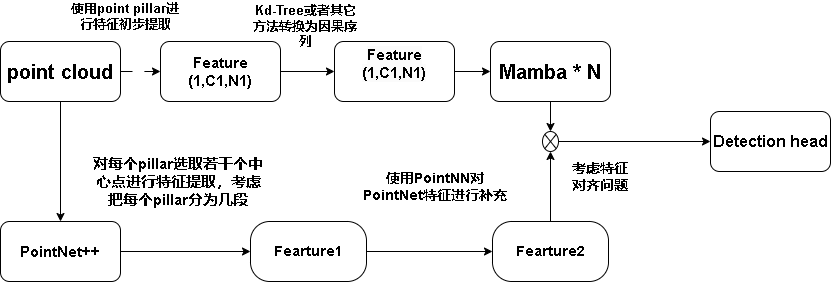

The diagram above was exported from draw.io. Its source (the exported page's mxGraphModel, read from the mxfile embedded in the PNG):
<mxGraphModel dx="1038" dy="533" grid="1" gridSize="10" guides="1" tooltips="1" connect="1" arrows="1" fold="1" page="1" pageScale="1" pageWidth="827" pageHeight="1169" math="0" shadow="0">
  <root>
    <mxCell id="0" />
    <mxCell id="1" parent="0" />
    <mxCell id="TS_Bq3un-X0V96IEWF8W-7" style="edgeStyle=orthogonalEdgeStyle;rounded=0;orthogonalLoop=1;jettySize=auto;html=1;exitX=1;exitY=0.5;exitDx=0;exitDy=0;entryX=0;entryY=0.5;entryDx=0;entryDy=0;dashed=1;dashPattern=12 12;" edge="1" parent="1" source="TS_Bq3un-X0V96IEWF8W-1" target="TS_Bq3un-X0V96IEWF8W-2">
      <mxGeometry relative="1" as="geometry" />
    </mxCell>
    <mxCell id="TS_Bq3un-X0V96IEWF8W-30" style="edgeStyle=orthogonalEdgeStyle;rounded=0;orthogonalLoop=1;jettySize=auto;html=1;exitX=0.5;exitY=1;exitDx=0;exitDy=0;entryX=0.5;entryY=0;entryDx=0;entryDy=0;" edge="1" parent="1" source="TS_Bq3un-X0V96IEWF8W-1" target="TS_Bq3un-X0V96IEWF8W-29">
      <mxGeometry relative="1" as="geometry" />
    </mxCell>
    <mxCell id="TS_Bq3un-X0V96IEWF8W-1" value="&lt;font style=&quot;font-size: 20px;&quot;&gt;&lt;b&gt;point cloud&lt;/b&gt;&lt;/font&gt;" style="rounded=1;whiteSpace=wrap;html=1;" vertex="1" parent="1">
      <mxGeometry x="30" y="260" width="120" height="60" as="geometry" />
    </mxCell>
    <mxCell id="TS_Bq3un-X0V96IEWF8W-8" style="edgeStyle=orthogonalEdgeStyle;rounded=0;orthogonalLoop=1;jettySize=auto;html=1;exitX=1;exitY=0.5;exitDx=0;exitDy=0;entryX=0;entryY=0.5;entryDx=0;entryDy=0;" edge="1" parent="1" source="TS_Bq3un-X0V96IEWF8W-2" target="TS_Bq3un-X0V96IEWF8W-6">
      <mxGeometry relative="1" as="geometry" />
    </mxCell>
    <mxCell id="TS_Bq3un-X0V96IEWF8W-2" value="&lt;font style=&quot;font-size: 15px;&quot;&gt;&lt;b&gt;Feature (1,C1,N1)&lt;/b&gt;&lt;/font&gt;" style="rounded=1;whiteSpace=wrap;html=1;" vertex="1" parent="1">
      <mxGeometry x="190" y="260" width="120" height="60" as="geometry" />
    </mxCell>
    <mxCell id="TS_Bq3un-X0V96IEWF8W-35" style="edgeStyle=orthogonalEdgeStyle;rounded=0;orthogonalLoop=1;jettySize=auto;html=1;exitX=1;exitY=0.5;exitDx=0;exitDy=0;entryX=0;entryY=0.5;entryDx=0;entryDy=0;" edge="1" parent="1" source="TS_Bq3un-X0V96IEWF8W-6" target="TS_Bq3un-X0V96IEWF8W-10">
      <mxGeometry relative="1" as="geometry" />
    </mxCell>
    <mxCell id="TS_Bq3un-X0V96IEWF8W-6" value="&#10;&lt;b style=&quot;border-color: var(--border-color); color: rgb(0, 0, 0); font-family: Helvetica; font-size: 15px; font-style: normal; font-variant-ligatures: normal; font-variant-caps: normal; letter-spacing: normal; orphans: 2; text-align: center; text-indent: 0px; text-transform: none; widows: 2; word-spacing: 0px; -webkit-text-stroke-width: 0px; background-color: rgb(251, 251, 251); text-decoration-thickness: initial; text-decoration-style: initial; text-decoration-color: initial;&quot;&gt;Feature (1,C1,N1)&lt;/b&gt;&#10;&#10;" style="rounded=1;whiteSpace=wrap;html=1;" vertex="1" parent="1">
      <mxGeometry x="364" y="260" width="120" height="60" as="geometry" />
    </mxCell>
    <mxCell id="TS_Bq3un-X0V96IEWF8W-9" value="&lt;font style=&quot;font-size: 13px;&quot;&gt;&lt;b&gt;Kd-Tree或者其它方法转换为因果序列&lt;/b&gt;&lt;/font&gt;" style="text;html=1;strokeColor=none;fillColor=none;align=center;verticalAlign=middle;whiteSpace=wrap;rounded=0;" vertex="1" parent="1">
      <mxGeometry x="280" y="230" width="110" height="30" as="geometry" />
    </mxCell>
    <mxCell id="TS_Bq3un-X0V96IEWF8W-10" value="&lt;b&gt;&lt;font style=&quot;font-size: 20px;&quot;&gt;Mamba * N&lt;/font&gt;&lt;/b&gt;" style="rounded=1;whiteSpace=wrap;html=1;" vertex="1" parent="1">
      <mxGeometry x="520" y="260" width="120" height="60" as="geometry" />
    </mxCell>
    <mxCell id="TS_Bq3un-X0V96IEWF8W-12" value="&lt;b&gt;&lt;font style=&quot;font-size: 16px;&quot;&gt;Detection head&lt;/font&gt;&lt;/b&gt;" style="rounded=1;whiteSpace=wrap;html=1;" vertex="1" parent="1">
      <mxGeometry x="740" y="330" width="120" height="60" as="geometry" />
    </mxCell>
    <mxCell id="TS_Bq3un-X0V96IEWF8W-14" value="&lt;span style=&quot;font-size: 13px;&quot;&gt;&lt;b&gt;使用point pillar进行特征初步提取&lt;/b&gt;&lt;/span&gt;" style="text;html=1;strokeColor=none;fillColor=none;align=center;verticalAlign=middle;whiteSpace=wrap;rounded=0;" vertex="1" parent="1">
      <mxGeometry x="100" y="220" width="110" height="30" as="geometry" />
    </mxCell>
    <mxCell id="TS_Bq3un-X0V96IEWF8W-34" style="edgeStyle=orthogonalEdgeStyle;rounded=0;orthogonalLoop=1;jettySize=auto;html=1;exitX=1;exitY=0.5;exitDx=0;exitDy=0;" edge="1" parent="1" source="TS_Bq3un-X0V96IEWF8W-16" target="TS_Bq3un-X0V96IEWF8W-33">
      <mxGeometry relative="1" as="geometry" />
    </mxCell>
    <mxCell id="TS_Bq3un-X0V96IEWF8W-16" value="&lt;span style=&quot;font-size: 14px;&quot;&gt;&lt;b&gt;Fearture1&lt;/b&gt;&lt;/span&gt;" style="rounded=1;whiteSpace=wrap;html=1;arcSize=32;" vertex="1" parent="1">
      <mxGeometry x="280" y="440" width="116" height="60" as="geometry" />
    </mxCell>
    <mxCell id="TS_Bq3un-X0V96IEWF8W-44" style="edgeStyle=orthogonalEdgeStyle;rounded=0;orthogonalLoop=1;jettySize=auto;html=1;exitX=1;exitY=0.5;exitDx=0;exitDy=0;exitPerimeter=0;" edge="1" parent="1" source="TS_Bq3un-X0V96IEWF8W-20" target="TS_Bq3un-X0V96IEWF8W-12">
      <mxGeometry relative="1" as="geometry" />
    </mxCell>
    <mxCell id="TS_Bq3un-X0V96IEWF8W-20" value="" style="verticalLabelPosition=bottom;verticalAlign=top;html=1;shape=mxgraph.flowchart.or;" vertex="1" parent="1">
      <mxGeometry x="572" y="350" width="16" height="20" as="geometry" />
    </mxCell>
    <mxCell id="TS_Bq3un-X0V96IEWF8W-28" value="&lt;b style=&quot;border-color: var(--border-color);&quot;&gt;&lt;font style=&quot;border-color: var(--border-color); font-size: 15px;&quot;&gt;对每个pillar选取若干个中心点进行特征提取，考虑把每个pillar分为几段&lt;/font&gt;&lt;/b&gt;" style="text;html=1;strokeColor=none;fillColor=none;align=center;verticalAlign=middle;whiteSpace=wrap;rounded=0;" vertex="1" parent="1">
      <mxGeometry x="120" y="370" width="176" height="60" as="geometry" />
    </mxCell>
    <mxCell id="TS_Bq3un-X0V96IEWF8W-31" style="edgeStyle=orthogonalEdgeStyle;rounded=0;orthogonalLoop=1;jettySize=auto;html=1;exitX=1;exitY=0.5;exitDx=0;exitDy=0;entryX=0;entryY=0.5;entryDx=0;entryDy=0;" edge="1" parent="1" source="TS_Bq3un-X0V96IEWF8W-29" target="TS_Bq3un-X0V96IEWF8W-16">
      <mxGeometry relative="1" as="geometry" />
    </mxCell>
    <mxCell id="TS_Bq3un-X0V96IEWF8W-29" value="&lt;b style=&quot;border-color: var(--border-color);&quot;&gt;&lt;font style=&quot;border-color: var(--border-color); font-size: 15px;&quot;&gt;PointNet++&lt;/font&gt;&lt;/b&gt;" style="rounded=1;whiteSpace=wrap;html=1;" vertex="1" parent="1">
      <mxGeometry x="30" y="440" width="120" height="60" as="geometry" />
    </mxCell>
    <mxCell id="TS_Bq3un-X0V96IEWF8W-32" value="&lt;b style=&quot;border-color: var(--border-color);&quot;&gt;&lt;font style=&quot;border-color: var(--border-color); font-size: 14px;&quot;&gt;使用PointNN对PointNet特征进行补充&lt;/font&gt;&lt;/b&gt;" style="text;html=1;strokeColor=none;fillColor=none;align=center;verticalAlign=middle;whiteSpace=wrap;rounded=0;" vertex="1" parent="1">
      <mxGeometry x="390" y="390" width="150" height="30" as="geometry" />
    </mxCell>
    <mxCell id="TS_Bq3un-X0V96IEWF8W-33" value="&lt;span style=&quot;font-size: 14px;&quot;&gt;&lt;b&gt;Fearture2&lt;/b&gt;&lt;/span&gt;" style="rounded=1;whiteSpace=wrap;html=1;arcSize=32;" vertex="1" parent="1">
      <mxGeometry x="522" y="440" width="116" height="60" as="geometry" />
    </mxCell>
    <mxCell id="TS_Bq3un-X0V96IEWF8W-42" style="edgeStyle=orthogonalEdgeStyle;rounded=0;orthogonalLoop=1;jettySize=auto;html=1;exitX=0.5;exitY=1;exitDx=0;exitDy=0;entryX=0.5;entryY=0;entryDx=0;entryDy=0;entryPerimeter=0;" edge="1" parent="1" source="TS_Bq3un-X0V96IEWF8W-10" target="TS_Bq3un-X0V96IEWF8W-20">
      <mxGeometry relative="1" as="geometry" />
    </mxCell>
    <mxCell id="TS_Bq3un-X0V96IEWF8W-43" style="edgeStyle=orthogonalEdgeStyle;rounded=0;orthogonalLoop=1;jettySize=auto;html=1;exitX=0.5;exitY=0;exitDx=0;exitDy=0;entryX=0.5;entryY=1;entryDx=0;entryDy=0;entryPerimeter=0;" edge="1" parent="1" source="TS_Bq3un-X0V96IEWF8W-33" target="TS_Bq3un-X0V96IEWF8W-20">
      <mxGeometry relative="1" as="geometry" />
    </mxCell>
    <mxCell id="TS_Bq3un-X0V96IEWF8W-45" value="&lt;b&gt;&lt;font style=&quot;font-size: 14px;&quot;&gt;考虑特征对齐问题&lt;/font&gt;&lt;/b&gt;" style="text;html=1;strokeColor=none;fillColor=none;align=center;verticalAlign=middle;whiteSpace=wrap;rounded=0;" vertex="1" parent="1">
      <mxGeometry x="600" y="380" width="60" height="30" as="geometry" />
    </mxCell>
  </root>
</mxGraphModel>